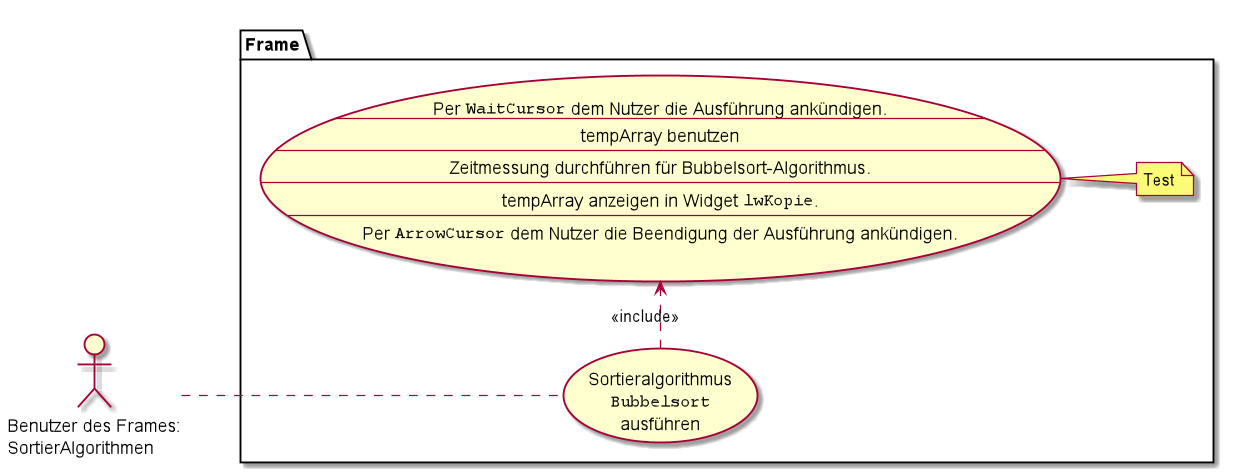

The diagram above was rendered by PlantUML. Its source (embedded in the PNG):
@startuml

actor "Benutzer des Frames: \n  SortierAlgorithmen" as frameUser

package Frame {

usecase "Sortieralgorithmus \n ""Bubbelsort"" \n ausführen" as UC_BubbelSort

usecase include_at_UC_BubbelSort as "
Per ""WaitCursor"" dem Nutzer die Ausführung ankündigen.
----
tempArray benutzen
----
Zeitmessung durchführen für Bubbelsort-Algorithmus.
----
tempArray anzeigen in Widget ""lwKopie"".
----
Per ""ArrowCursor"" dem Nutzer die Beendigung der Ausführung ankündigen.
"
UC_BubbelSort .> include_at_UC_BubbelSort : <<include>>
frameUser .. UC_BubbelSort
left to right direction


note right of include_at_UC_BubbelSort
Test
end note
@enduml